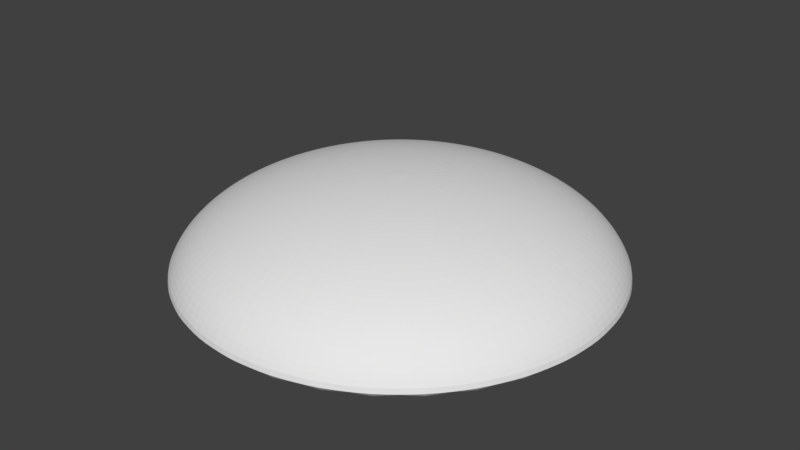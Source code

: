 # Source: FlowerPolen.blend  (saved by Blender 2.79.0; exported with 4.5.12 LTS)
import bpy
from mathutils import Matrix  # noqa: F401  (used for matrix-valued properties, if any)

bpy.ops.wm.read_factory_settings(use_empty=True)
scene = bpy.context.scene
scene.name = 'Scene'

# ---- collections
col_collection_1 = bpy.data.collections.new('Collection 1'); scene.collection.children.link(col_collection_1)

# ---- materials (node trees are filled in below, after node groups)
mat_flowerpolen = bpy.data.materials.new('FlowerPolen')
mat_flowerpolen.alpha_threshold = 0.0
mat_flowerpolen.use_transparent_shadow = False
mat_flowerpolen.roughness = 0.5

# ---- material node trees

# ---- world
world_world = bpy.data.worlds.new('World'); scene.world = world_world
world_world.color = (0.05088, 0.05088, 0.05088)
world_world.use_sun_shadow = False
world_world.sun_shadow_jitter_overblur = 0.0
world_world.cycles.sampling_method = 'MANUAL'

# ---- meshes
me_sphere = bpy.data.meshes.new('Sphere')
me_sphere.from_pydata([(0.03806, 0.1913, 0.4748), (0.07466, 0.3753, 0.4483), (0.1084, 0.5449, 0.4051), (0.1379, 0.6935, 0.347), (0.1622, 0.8155, 0.2763), (0.1802, 0.9061, 0.1955), (0.1913, 0.9619, 0.1079), (0.1951, 0.9808, 0.01685), (0.07466, 0.1802, 0.4748), (0.1464, 0.3536, 0.4483), (0.2126, 0.5133, 0.4051), (0.2706, 0.6533, 0.347), (0.3182, 0.7682, 0.2763), (0.3536, 0.8536, 0.1955), (0.3753, 0.9061, 0.1079), (0.3827, 0.9239, 0.01685), (0.1084, 0.1622, 0.4748), (0.2126, 0.3182, 0.4483), (0.3087, 0.4619, 0.4051), (0.3928, 0.5879, 0.347), (0.4619, 0.6913, 0.2763), (0.5133, 0.7682, 0.1955), (0.5449, 0.8155, 0.1079), (0.5556, 0.8315, 0.01685), (0.1379, 0.1379, 0.4748), (0.2706, 0.2706, 0.4483), (0.3928, 0.3928, 0.4051), (0.5, 0.5, 0.347), (0.5879, 0.5879, 0.2763), (0.6533, 0.6533, 0.1955), (0.6935, 0.6935, 0.1079), (0.7071, 0.7071, 0.01685), (0.1622, 0.1084, 0.4748), (0.3182, 0.2126, 0.4483), (0.4619, 0.3087, 0.4051), (0.5879, 0.3928, 0.347), (0.6913, 0.4619, 0.2763), (0.7682, 0.5133, 0.1955), (0.8155, 0.5449, 0.1079), (0.8315, 0.5556, 0.01685), (0.1802, 0.07466, 0.4748), (0.3536, 0.1464, 0.4483), (0.5133, 0.2126, 0.4051), (0.6533, 0.2706, 0.347), (0.7682, 0.3182, 0.2763), (0.8536, 0.3536, 0.1955), (0.9061, 0.3753, 0.1079), (0.9239, 0.3827, 0.01685), (0.1913, 0.03806, 0.4748), (0.3753, 0.07466, 0.4483), (0.5449, 0.1084, 0.4051), (0.6935, 0.1379, 0.347), (0.8155, 0.1622, 0.2763), (0.9061, 0.1802, 0.1955), (0.9619, 0.1913, 0.1079), (0.9808, 0.1951, 0.01685), (0.1951, -3.266e-07, 0.4748), (0.3827, -3.192e-07, 0.4483), (0.5556, -3.117e-07, 0.4051), (0.7071, -3.192e-07, 0.347), (0.8315, -3.341e-07, 0.2763), (0.9239, -2.745e-07, 0.1955), (0.9808, -3.937e-07, 0.1079), (1.0, -3.788e-07, 0.01685), (0.1913, -0.03806, 0.4748), (0.3753, -0.07466, 0.4483), (0.5449, -0.1084, 0.4051), (0.6935, -0.138, 0.347), (0.8155, -0.1622, 0.2763), (0.9061, -0.1802, 0.1955), (0.9619, -0.1913, 0.1079), (0.9808, -0.1951, 0.01685), (0.1802, -0.07466, 0.4748), (0.3536, -0.1464, 0.4483), (0.5133, -0.2126, 0.4051), (0.6533, -0.2706, 0.347), (0.7682, -0.3182, 0.2763), (0.8536, -0.3536, 0.1955), (0.9061, -0.3753, 0.1079), (0.9239, -0.3827, 0.01685), (0.1622, -0.1084, 0.4748), (0.3182, -0.2126, 0.4483), (0.4619, -0.3087, 0.4051), (0.5879, -0.3928, 0.347), (0.6913, -0.4619, 0.2763), (0.7682, -0.5133, 0.1955), (0.8155, -0.5449, 0.1079), (0.8315, -0.5556, 0.01685), (0.1379, -0.138, 0.4748), (0.2706, -0.2706, 0.4483), (0.3928, -0.3928, 0.4051), (0.5, -0.5, 0.347), (0.5879, -0.5879, 0.2763), (0.6533, -0.6533, 0.1955), (0.6935, -0.6935, 0.1079), (0.7071, -0.7071, 0.01685), (0.1084, -0.1622, 0.4748), (0.2126, -0.3182, 0.4483), (0.3087, -0.4619, 0.4051), (0.3928, -0.5879, 0.347), (0.4619, -0.6913, 0.2763), (0.5133, -0.7682, 0.1955), (0.5449, -0.8155, 0.1079), (0.5556, -0.8315, 0.01685), (0.07466, -0.1802, 0.4748), (0.1464, -0.3536, 0.4483), (0.2126, -0.5133, 0.4051), (0.2706, -0.6533, 0.347), (0.3182, -0.7682, 0.2763), (0.3536, -0.8536, 0.1955), (0.3753, -0.9061, 0.1079), (0.3827, -0.9239, 0.01685), (0.03806, -0.1913, 0.4748), (0.07466, -0.3753, 0.4483), (0.1084, -0.5449, 0.4051), (0.1379, -0.6935, 0.347), (0.1622, -0.8155, 0.2763), (0.1802, -0.9061, 0.1955), (0.1913, -0.9619, 0.1079), (0.1951, -0.9808, 0.01685), (-7.212e-09, -0.1951, 0.4748), (4.122e-08, -0.3827, 0.4483), (2.632e-08, -0.5556, 0.4051), (-2.584e-08, -0.7071, 0.347), (-8.544e-08, -0.8315, 0.2763), (6.357e-08, -0.9239, 0.1955), (-8.544e-08, -0.9808, 0.1079), (-1.003e-07, -1.0, 0.01685), (-0.03806, -0.1913, 0.4748), (-0.07466, -0.3753, 0.4483), (-0.1084, -0.5449, 0.4051), (-0.1379, -0.6935, 0.347), (-0.1622, -0.8155, 0.2763), (-0.1802, -0.9061, 0.1955), (-0.1913, -0.9619, 0.1079), (-0.1951, -0.9808, 0.01685), (-1.247e-07, -6.269e-07, 0.4838), (-0.07466, -0.1802, 0.4748), (-0.1464, -0.3536, 0.4483), (-0.2126, -0.5133, 0.4051), (-0.2706, -0.6533, 0.347), (-0.3182, -0.7682, 0.2763), (-0.3536, -0.8536, 0.1955), (-0.3753, -0.9061, 0.1079), (-0.3827, -0.9239, 0.01685), (-0.1084, -0.1622, 0.4748), (-0.2126, -0.3182, 0.4483), (-0.3087, -0.4619, 0.4051), (-0.3928, -0.5879, 0.347), (-0.4619, -0.6913, 0.2763), (-0.5133, -0.7682, 0.1955), (-0.5449, -0.8155, 0.1079), (-0.5556, -0.8315, 0.01685), (-0.1379, -0.138, 0.4748), (-0.2706, -0.2706, 0.4483), (-0.3928, -0.3928, 0.4051), (-0.5, -0.5, 0.347), (-0.5879, -0.5879, 0.2763), (-0.6533, -0.6533, 0.1955), (-0.6935, -0.6935, 0.1079), (-0.7071, -0.7071, 0.01685), (-0.1622, -0.1084, 0.4748), (-0.3182, -0.2126, 0.4483), (-0.4619, -0.3087, 0.4051), (-0.5879, -0.3928, 0.347), (-0.6913, -0.4619, 0.2763), (-0.7682, -0.5133, 0.1955), (-0.8155, -0.5449, 0.1079), (-0.8315, -0.5556, 0.01685), (-0.1802, -0.07466, 0.4748), (-0.3536, -0.1464, 0.4483), (-0.5133, -0.2126, 0.4051), (-0.6533, -0.2706, 0.347), (-0.7682, -0.3182, 0.2763), (-0.8536, -0.3536, 0.1955), (-0.9061, -0.3753, 0.1079), (-0.9239, -0.3827, 0.01685), (-0.1913, -0.03806, 0.4748), (-0.3753, -0.07466, 0.4483), (-0.5449, -0.1084, 0.4051), (-0.6935, -0.1379, 0.347), (-0.8155, -0.1622, 0.2763), (-0.9061, -0.1802, 0.1955), (-0.9619, -0.1913, 0.1079), (-0.9808, -0.1951, 0.01685), (-0.1951, -3.117e-07, 0.4748), (-0.3827, -2.819e-07, 0.4483), (-0.5556, -2.819e-07, 0.4051), (-0.7071, -1.851e-07, 0.347), (-0.8315, -1.404e-07, 0.2763), (-0.9239, -3.192e-07, 0.1955), (-0.9808, -9.567e-08, 0.1079), (-1.0, -1.404e-07, 0.01685), (-0.1913, 0.03806, 0.4748), (-0.3753, 0.07466, 0.4483), (-0.5449, 0.1084, 0.4051), (-0.6935, 0.1379, 0.347), (-0.8155, 0.1622, 0.2763), (-0.9061, 0.1802, 0.1955), (-0.9619, 0.1913, 0.1079), (-0.9808, 0.1951, 0.01685), (-0.1802, 0.07466, 0.4748), (-0.3536, 0.1464, 0.4483), (-0.5133, 0.2126, 0.4051), (-0.6533, 0.2706, 0.347), (-0.7682, 0.3182, 0.2763), (-0.8536, 0.3536, 0.1955), (-0.9061, 0.3753, 0.1079), (-0.9239, 0.3827, 0.01685), (-0.1622, 0.1084, 0.4748), (-0.3182, 0.2126, 0.4483), (-0.4619, 0.3087, 0.4051), (-0.5879, 0.3928, 0.347), (-0.6913, 0.4619, 0.2763), (-0.7682, 0.5133, 0.1955), (-0.8155, 0.5449, 0.1079), (-0.8315, 0.5556, 0.01685), (-0.1379, 0.1379, 0.4748), (-0.2706, 0.2706, 0.4483), (-0.3928, 0.3928, 0.4051), (-0.5, 0.5, 0.347), (-0.5879, 0.5879, 0.2763), (-0.6533, 0.6533, 0.1955), (-0.6935, 0.6935, 0.1079), (-0.7071, 0.7071, 0.01685), (-0.1084, 0.1622, 0.4748), (-0.2126, 0.3182, 0.4483), (-0.3087, 0.4619, 0.4051), (-0.3928, 0.5879, 0.347), (-0.4619, 0.6913, 0.2763), (-0.5133, 0.7682, 0.1955), (-0.5449, 0.8155, 0.1079), (-0.5556, 0.8315, 0.01685), (-0.07466, 0.1802, 0.4748), (-0.1464, 0.3536, 0.4483), (-0.2126, 0.5133, 0.4051), (-0.2706, 0.6533, 0.347), (-0.3182, 0.7682, 0.2763), (-0.3536, 0.8536, 0.1955), (-0.3753, 0.9061, 0.1079), (-0.3827, 0.9239, 0.01685), (-0.03806, 0.1913, 0.4748), (-0.07466, 0.3753, 0.4483), (-0.1084, 0.5449, 0.4051), (-0.1379, 0.6935, 0.347), (-0.1622, 0.8155, 0.2763), (-0.1802, 0.9061, 0.1955), (-0.1913, 0.9619, 0.1079), (-0.1951, 0.9808, 0.01685), (3.749e-08, 0.1951, 0.4748), (7.847e-08, 0.3827, 0.4483), (1.083e-07, 0.5556, 0.4051), (1.53e-07, 0.7071, 0.347), (2.722e-07, 0.8315, 0.2763), (6.357e-08, 0.9239, 0.1955), (2.573e-07, 0.9808, 0.1079), (2.722e-07, 1.0, 0.01685)], [], [(254, 253, 4, 5), (255, 254, 5, 6), (256, 255, 6, 7), (249, 136, 0), (250, 249, 0, 1), (251, 250, 1, 2), (252, 251, 2, 3), (253, 252, 3, 4), (3, 2, 10, 11), (4, 3, 11, 12), (5, 4, 12, 13), (6, 5, 13, 14), (7, 6, 14, 15), (0, 136, 8), (1, 0, 8, 9), (2, 1, 9, 10), (15, 14, 22, 23), (8, 136, 16), (9, 8, 16, 17), (10, 9, 17, 18), (11, 10, 18, 19), (12, 11, 19, 20), (13, 12, 20, 21), (14, 13, 21, 22), (20, 19, 27, 28), (21, 20, 28, 29), (22, 21, 29, 30), (23, 22, 30, 31), (16, 136, 24), (17, 16, 24, 25), (18, 17, 25, 26), (19, 18, 26, 27), (25, 24, 32, 33), (26, 25, 33, 34), (27, 26, 34, 35), (28, 27, 35, 36), (29, 28, 36, 37), (30, 29, 37, 38), (31, 30, 38, 39), (24, 136, 32), (37, 36, 44, 45), (38, 37, 45, 46), (39, 38, 46, 47), (32, 136, 40), (33, 32, 40, 41), (34, 33, 41, 42), (35, 34, 42, 43), (36, 35, 43, 44), (41, 40, 48, 49), (42, 41, 49, 50), (43, 42, 50, 51), (44, 43, 51, 52), (45, 44, 52, 53), (46, 45, 53, 54), (47, 46, 54, 55), (40, 136, 48), (53, 52, 60, 61), (54, 53, 61, 62), (55, 54, 62, 63), (48, 136, 56), (49, 48, 56, 57), (50, 49, 57, 58), (51, 50, 58, 59), (52, 51, 59, 60), (58, 57, 65, 66), (59, 58, 66, 67), (60, 59, 67, 68), (61, 60, 68, 69), (62, 61, 69, 70), (63, 62, 70, 71), (56, 136, 64), (57, 56, 64, 65), (70, 69, 77, 78), (71, 70, 78, 79), (64, 136, 72), (65, 64, 72, 73), (66, 65, 73, 74), (67, 66, 74, 75), (68, 67, 75, 76), (69, 68, 76, 77), (74, 73, 81, 82), (75, 74, 82, 83), (76, 75, 83, 84), (77, 76, 84, 85), (78, 77, 85, 86), (79, 78, 86, 87), (72, 136, 80), (73, 72, 80, 81), (86, 85, 93, 94), (87, 86, 94, 95), (80, 136, 88), (81, 80, 88, 89), (82, 81, 89, 90), (83, 82, 90, 91), (84, 83, 91, 92), (85, 84, 92, 93), (91, 90, 98, 99), (92, 91, 99, 100), (93, 92, 100, 101), (94, 93, 101, 102), (95, 94, 102, 103), (88, 136, 96), (89, 88, 96, 97), (90, 89, 97, 98), (103, 102, 110, 111), (96, 136, 104), (97, 96, 104, 105), (98, 97, 105, 106), (99, 98, 106, 107), (100, 99, 107, 108), (101, 100, 108, 109), (102, 101, 109, 110), (108, 107, 115, 116), (109, 108, 116, 117), (110, 109, 117, 118), (111, 110, 118, 119), (104, 136, 112), (105, 104, 112, 113), (106, 105, 113, 114), (107, 106, 114, 115), (112, 136, 120), (113, 112, 120, 121), (114, 113, 121, 122), (115, 114, 122, 123), (116, 115, 123, 124), (117, 116, 124, 125), (118, 117, 125, 126), (119, 118, 126, 127), (124, 123, 131, 132), (125, 124, 132, 133), (126, 125, 133, 134), (127, 126, 134, 135), (120, 136, 128), (121, 120, 128, 129), (122, 121, 129, 130), (123, 122, 130, 131), (129, 128, 137, 138), (130, 129, 138, 139), (131, 130, 139, 140), (132, 131, 140, 141), (133, 132, 141, 142), (134, 133, 142, 143), (135, 134, 143, 144), (128, 136, 137), (142, 141, 149, 150), (143, 142, 150, 151), (144, 143, 151, 152), (137, 136, 145), (138, 137, 145, 146), (139, 138, 146, 147), (140, 139, 147, 148), (141, 140, 148, 149), (146, 145, 153, 154), (147, 146, 154, 155), (148, 147, 155, 156), (149, 148, 156, 157), (150, 149, 157, 158), (151, 150, 158, 159), (152, 151, 159, 160), (145, 136, 153), (158, 157, 165, 166), (159, 158, 166, 167), (160, 159, 167, 168), (153, 136, 161), (154, 153, 161, 162), (155, 154, 162, 163), (156, 155, 163, 164), (157, 156, 164, 165), (163, 162, 170, 171), (164, 163, 171, 172), (165, 164, 172, 173), (166, 165, 173, 174), (167, 166, 174, 175), (168, 167, 175, 176), (161, 136, 169), (162, 161, 169, 170), (175, 174, 182, 183), (176, 175, 183, 184), (169, 136, 177), (170, 169, 177, 178), (171, 170, 178, 179), (172, 171, 179, 180), (173, 172, 180, 181), (174, 173, 181, 182), (180, 179, 187, 188), (181, 180, 188, 189), (182, 181, 189, 190), (183, 182, 190, 191), (184, 183, 191, 192), (177, 136, 185), (178, 177, 185, 186), (179, 178, 186, 187), (192, 191, 199, 200), (185, 136, 193), (186, 185, 193, 194), (187, 186, 194, 195), (188, 187, 195, 196), (189, 188, 196, 197), (190, 189, 197, 198), (191, 190, 198, 199), (196, 195, 203, 204), (197, 196, 204, 205), (198, 197, 205, 206), (199, 198, 206, 207), (200, 199, 207, 208), (193, 136, 201), (194, 193, 201, 202), (195, 194, 202, 203), (208, 207, 215, 216), (201, 136, 209), (202, 201, 209, 210), (203, 202, 210, 211), (204, 203, 211, 212), (205, 204, 212, 213), (206, 205, 213, 214), (207, 206, 214, 215), (213, 212, 220, 221), (214, 213, 221, 222), (215, 214, 222, 223), (216, 215, 223, 224), (209, 136, 217), (210, 209, 217, 218), (211, 210, 218, 219), (212, 211, 219, 220), (217, 136, 225), (218, 217, 225, 226), (219, 218, 226, 227), (220, 219, 227, 228), (221, 220, 228, 229), (222, 221, 229, 230), (223, 222, 230, 231), (224, 223, 231, 232), (229, 228, 236, 237), (230, 229, 237, 238), (231, 230, 238, 239), (232, 231, 239, 240), (225, 136, 233), (226, 225, 233, 234), (227, 226, 234, 235), (228, 227, 235, 236), (234, 233, 241, 242), (235, 234, 242, 243), (236, 235, 243, 244), (237, 236, 244, 245), (238, 237, 245, 246), (239, 238, 246, 247), (240, 239, 247, 248), (233, 136, 241), (246, 245, 253, 254), (247, 246, 254, 255), (248, 247, 255, 256), (241, 136, 249), (7, 15, 23, 31, 39, 47, 55, 63, 71, 79, 87, 95, 103, 111, 119, 127, 135, 144, 152, 160, 168, 176, 184, 192, 200, 208, 216, 224, 232, 240, 248, 256), (242, 241, 249, 250), (243, 242, 250, 251), (244, 243, 251, 252), (245, 244, 252, 253)])
me_sphere.materials.append(mat_flowerpolen)
me_sphere.use_remesh_preserve_volume = False
me_sphere.use_remesh_preserve_attributes = False
me_sphere.use_mirror_vertex_groups = False
me_sphere.update()

# ---- objects
ob_sphere = bpy.data.objects.new('Sphere', me_sphere)

# ---- transforms, parenting, visibility, modifiers, constraints
ob_sphere.location = (-0.007567, 0.01832, 4.963)
ob_sphere.lineart.crease_threshold = 0.0
_m = ob_sphere.modifiers.new('Subsurf', 'SUBSURF')
_m.uv_smooth = 'PRESERVE_CORNERS'
_m.quality = 2
_m.levels = 2
_m.show_only_control_edges = False

# ---- collection membership
col_collection_1.objects.link(ob_sphere)

# ---- scene / render settings (as saved in the file)
scene.frame_start = 1; scene.frame_end = 250; scene.frame_set(1)
scene.render.engine = 'BLENDER_EEVEE_NEXT'
scene.render.resolution_percentage = 50
scene.render.dither_intensity = 0.0
scene.cycles.use_denoising = False
scene.cycles.samples = 128
scene.cycles.sampling_pattern = 'TABULATED_SOBOL'
scene.cycles.use_adaptive_sampling = False
scene.cycles.use_light_tree = False
scene.cycles.blur_glossy = 0.0
scene.cycles.sample_clamp_indirect = 0.0
scene.view_settings.view_transform = 'Standard'
bpy.context.view_layer.update()

# ---- added for rendering (the .blend has no active camera and no usable light): camera, sun
cam_auto = bpy.data.cameras.new('AutoCamera')
cam_auto.lens = 50.0
cam_auto.sensor_width = 36.0
cam_auto.clip_end = 1000.0
ob_auto_camera = bpy.data.objects.new('AutoCamera', cam_auto)
scene.collection.objects.link(ob_auto_camera)
ob_auto_camera.location = (2.64479, -3.16451, 7.33543)
ob_auto_camera.rotation_euler = (1.09748, -7.21219e-08, 0.694738)
scene.camera = ob_auto_camera
light_auto_sun = bpy.data.lights.new('AutoSun', 'SUN')
light_auto_sun.energy = 3.0
light_auto_sun.angle = 0.0523599
ob_auto_sun = bpy.data.objects.new('AutoSun', light_auto_sun)
scene.collection.objects.link(ob_auto_sun)
ob_auto_sun.rotation_euler = (0.872665, 0.174533, 0.523599)
bpy.context.view_layer.update()

